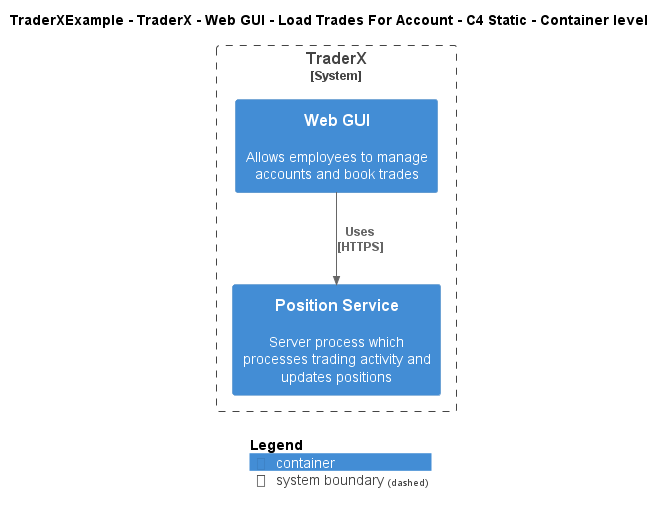

The diagram above was rendered by PlantUML. Its source (embedded in the PNG):
@startuml
!include ..\..\..\..\..\..\..\.c4s\C4_Container.puml

AddElementTag("c4interflow:lifecycle:new", $bgColor=green, $fontColor=#ffffff, $borderColor=green, $shadowing="False")
AddElementTag("c4interflow:lifecycle:changed", $bgColor=orange, $fontColor=#ffffff, $borderColor=orange, $shadowing="False")
AddElementTag("c4interflow:lifecycle:removed", $bgColor=red, $fontColor=#ffffff, $borderColor=red, $shadowing="False")

AddRelTag("c4interflow:lifecycle:new", $textColor=green, $lineColor=green)
AddRelTag("c4interflow:lifecycle:changed", $textColor=orange, $lineColor=orange)
AddRelTag("c4interflow:lifecycle:removed", $textColor=red, $lineColor=red)

SHOW_PERSON_PORTRAIT()
LAYOUT_TOP_DOWN()

skinparam linetype polyline

title TraderXExample - TraderX - Web GUI - Load Trades For Account - C4 Static - Container level


System_Boundary(TraderXExample.SoftwareSystems.TraderX, "TraderX") {
    Container(TraderXExample.SoftwareSystems.TraderX.Containers.WebGUI, "Web GUI", "", "Allows employees to manage accounts and book trades")
    Container(TraderXExample.SoftwareSystems.TraderX.Containers.PositionService, "Position Service", "", "Server process which processes trading activity and updates positions")
}

Rel(TraderXExample.SoftwareSystems.TraderX.Containers.WebGUI, TraderXExample.SoftwareSystems.TraderX.Containers.PositionService, "Uses\n[HTTPS]", $tags='protocol:https')


SHOW_LEGEND()
@enduml